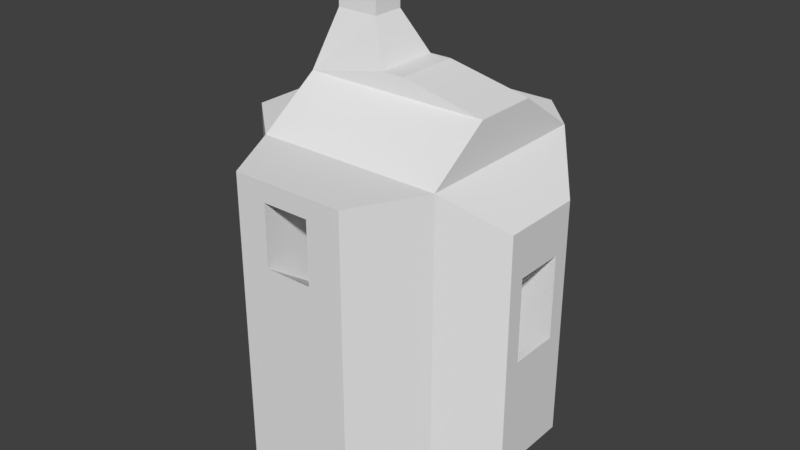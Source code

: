# Source: Dwarf_House.blend  (saved by Blender 2.78.0; exported with 4.5.12 LTS)
import bpy
from mathutils import Matrix  # noqa: F401  (used for matrix-valued properties, if any)

bpy.ops.wm.read_factory_settings(use_empty=True)
scene = bpy.context.scene
scene.name = 'Scene'

# ---- collections
col_collection_1 = bpy.data.collections.new('Collection 1'); scene.collection.children.link(col_collection_1)

# ---- world
world_world = bpy.data.worlds.new('World'); scene.world = world_world
world_world.color = (0.05088, 0.05088, 0.05088)
world_world.use_sun_shadow = False
world_world.sun_shadow_jitter_overblur = 0.0
world_world.cycles.sampling_method = 'MANUAL'

# ---- meshes
me_dwarf_wall = bpy.data.meshes.new('Dwarf Wall')
me_dwarf_wall.from_pydata([], [], [])
me_dwarf_wall.use_remesh_preserve_volume = False
me_dwarf_wall.use_remesh_preserve_attributes = False
me_dwarf_wall.use_mirror_vertex_groups = False
me_dwarf_wall.update()
me_plane = bpy.data.meshes.new('Plane')
me_plane.from_pydata([(0.1005, -0.08826, -0.03374), (-0.1479, -0.08826, -0.03374), (0.1005, 0.05397, -0.03374), (-0.1479, 0.05397, -0.03374), (0.1005, -0.08826, 0.1085), (-0.1479, -0.08826, 0.1085), (0.1005, 0.05397, 0.1085), (-0.1479, 0.05397, 0.1085), (-0.1149, 0.0151, 0.1399), (0.06752, 0.0151, 0.1399), (0.06752, -0.04938, 0.1399), (-0.1149, -0.04938, 0.1399), (-0.07903, 0.002426, 0.1399), (-0.01529, 0.002426, 0.1399), (-0.01529, -0.03671, 0.1399), (-0.07903, -0.03671, 0.1399), (-0.03971, 0.002426, 0.1066), (0.07099, 0.002426, 0.1066), (0.07099, -0.03671, 0.1066), (-0.03971, -0.03671, 0.1066), (-0.1802, -0.0417, -0.03374), (-0.1802, 0.00741, -0.03374), (-0.1802, 0.00741, 0.1085), (-0.1802, -0.0417, 0.1085), (-0.1932, -0.0417, 0.02889), (-0.1932, 0.00741, 0.02889), (-0.1932, 0.00741, 0.04586), (-0.1932, -0.0417, 0.04586), (-0.1479, 0.08757, -0.001561), (0.1005, 0.08757, -0.001561), (0.1005, 0.08757, 0.07632), (-0.1479, 0.08757, 0.07632), (-0.1349, 0.08757, 0.04886), (-0.09581, 0.08757, 0.04886), (-0.09581, 0.08757, 0.06111), (-0.1349, 0.08757, 0.06111), (-0.1101, 0.06416, 0.04886), (-0.07105, 0.06416, 0.04886), (-0.07105, 0.06416, 0.06111), (-0.1101, 0.06416, 0.06111), (0.1005, 0.01466, -0.07836), (0.1005, -0.04895, -0.07836), (-0.1479, -0.04895, -0.07836), (-0.1479, 0.01466, -0.07836), (-0.01845, -0.002148, -0.07836), (-0.01845, -0.03214, -0.07836), (-0.1356, -0.03214, -0.07836), (-0.1356, -0.002148, -0.07836), (0.0303, -0.002148, -0.03281), (0.0303, -0.03214, -0.03281), (-0.08682, -0.03214, -0.03281), (-0.08682, -0.002148, -0.03281), (0.1005, -0.1409, -0.005294), (-0.1479, -0.1409, -0.005294), (-0.1479, -0.1409, 0.08005), (0.1005, -0.1409, 0.08005), (-0.08757, -0.1409, 0.01834), (-0.1336, -0.1409, 0.01834), (-0.1336, -0.1409, 0.05362), (-0.08757, -0.1409, 0.05362), (-0.04074, -0.07351, 0.01834), (-0.08679, -0.07351, 0.01834), (-0.08679, -0.07351, 0.05362), (-0.04074, -0.07351, 0.05362), (-0.2241, -0.02945, -0.01934), (-0.2241, -0.004833, -0.01934), (-0.2238, -0.02945, 0.01273), (-0.2238, -0.004833, 0.01273), (-0.2556, -0.02945, -0.01897), (-0.2556, -0.004833, -0.01897), (-0.2552, -0.02945, 0.0131), (-0.2552, -0.004833, 0.0131), (-0.2555, -0.02324, -0.01089), (-0.2555, -0.01104, -0.01089), (-0.2553, -0.02324, 0.005009), (-0.2553, -0.01104, 0.005009), (-0.1962, -0.02324, -0.01158), (-0.1962, -0.01104, -0.01158), (-0.196, -0.02324, 0.004319), (-0.196, -0.01104, 0.004319)], [], [(3, 2, 40, 43), (7, 6, 30, 31), (4, 6, 9, 10), (1, 0, 52, 53), (2, 6, 4, 0), (3, 1, 20, 21), (8, 11, 15, 12), (7, 5, 11, 8), (6, 7, 8, 9), (5, 4, 10, 11), (15, 14, 18, 19), (9, 8, 12, 13), (11, 10, 14, 15), (10, 9, 13, 14), (17, 16, 19, 18), (14, 13, 17, 18), (12, 15, 19, 16), (13, 12, 16, 17), (23, 22, 26, 27), (1, 5, 23, 20), (7, 3, 21, 22), (5, 7, 22, 23), (26, 25, 24, 27), (20, 24, 66, 64), (20, 23, 27, 24), (22, 21, 25, 26), (28, 31, 35, 32), (6, 2, 29, 30), (3, 7, 31, 28), (2, 3, 28, 29), (35, 34, 38, 39), (29, 28, 32, 33), (31, 30, 34, 35), (30, 29, 33, 34), (37, 36, 39, 38), (34, 33, 37, 38), (32, 35, 39, 36), (33, 32, 36, 37), (42, 43, 47, 46), (0, 1, 42, 41), (1, 3, 43, 42), (2, 0, 41, 40), (44, 45, 49, 48), (40, 41, 45, 44), (43, 40, 44, 47), (41, 42, 46, 45), (49, 50, 51, 48), (47, 44, 48, 51), (45, 46, 50, 49), (46, 47, 51, 50), (52, 55, 59, 56), (0, 4, 55, 52), (5, 1, 53, 54), (4, 5, 54, 55), (58, 57, 61, 62), (53, 52, 56, 57), (54, 53, 57, 58), (55, 54, 58, 59), (63, 62, 61, 60), (59, 58, 62, 63), (56, 59, 63, 60), (57, 56, 60, 61), (67, 65, 69, 71), (24, 25, 67, 66), (25, 21, 65, 67), (21, 20, 64, 65), (68, 70, 74, 72), (66, 67, 71, 70), (64, 66, 70, 68), (65, 64, 68, 69), (73, 72, 76, 77), (69, 68, 72, 73), (71, 69, 73, 75), (70, 71, 75, 74), (77, 76, 78, 79), (75, 73, 77, 79), (74, 75, 79, 78), (72, 74, 78, 76)])
_uv = me_plane.uv_layers.new(name='UVMap')
_uv.uv.foreach_set('vector', [0.07505, -1.924, 0.07505, 0.1779, -0.2955, 0.1779, -0.2955, -1.924, 1.256, -1.924, 1.256, 0.1779, 0.9889, 0.1779, 0.9889, -1.924, -0.7449, 0.4512, -1.924, 0.4512, -1.616, 0.1718, -1.081, 0.1718, 2.232, 0.1859, 2.232, 2.287, 1.784, 2.279, 1.784, 0.1779, 0.8856, 1.827, -0.2955, 1.827, -0.2955, 0.6237, 0.8856, 0.6237, -0.7331, 1.655, -0.7331, 2.857, -1.001, 2.463, -1.001, 2.048, -1.616, -1.372, -1.081, -1.372, -1.186, -1.068, -1.511, -1.068, -1.924, -1.651, -0.7449, -1.651, -1.081, -1.372, -1.616, -1.372, -1.924, 0.4512, -1.924, -1.651, -1.616, -1.372, -1.616, 0.1718, -0.7449, -1.651, -0.7449, 0.4512, -1.081, 0.1718, -1.081, -1.372, -1.277, 2.924, -1.277, 2.385, -1.001, 1.655, -1.001, 2.592, -1.616, 0.1718, -1.616, -1.372, -1.511, -1.068, -1.511, -0.529, -1.081, -1.372, -1.081, 0.1718, -1.186, -0.529, -1.186, -1.068, -1.081, 0.1718, -1.616, 0.1718, -1.511, -0.529, -1.186, -0.529, 0.8059, 0.7088, 0.8059, 0.7051, 0.8115, 0.7051, 0.8115, 0.7088, -0.2955, 2.112, 0.02908, 2.117, 0.02908, 2.857, -0.2955, 2.852, -1.511, -1.068, -1.186, -1.068, -1.171, -0.7356, -1.496, -0.7356, -1.554, 2.194, -1.554, 1.655, -1.277, 1.987, -1.277, 2.924, 2.232, 1.581, 2.64, 1.581, 2.64, 2.111, 2.232, 2.111, -1.538, 0.4512, -1.538, 1.655, -1.924, 1.655, -1.924, 0.4512, -0.8212, 1.655, -0.8212, 0.4512, -0.4345, 0.4512, -0.4345, 1.655, -0.7449, -1.651, -1.924, -1.651, -1.538, -1.924, -1.131, -1.924, 2.64, 2.111, 2.64, 2.255, 2.232, 2.255, 2.232, 2.111, 0.3543, 0.472, -0.3507, 0.472, -0.2458, 0.07854, 0.09943, -0.0003362, 2.748, 1.581, 2.748, 2.785, 2.64, 2.255, 2.64, 2.111, -0.3261, 0.4512, -0.3261, 1.655, -0.4345, 1.125, -0.4345, 0.9812, 0.3422, -1.924, 0.9889, -1.924, 0.8627, -1.814, 0.7609, -1.814, -0.2955, 1.827, 0.8856, 1.827, 0.6184, 2.112, -0.02828, 2.112, -0.8212, 0.4512, -0.8212, 1.655, -1.1, 1.382, -1.1, 0.7235, 0.07505, 0.1779, 0.07505, -1.924, 0.3422, -1.924, 0.3422, 0.1779, 2.335, 0.01953, 2.335, -0.311, 2.529, -0.5207, 2.529, -0.1902, 0.3422, 0.1779, 0.3422, -1.924, 0.7609, -1.814, 0.7609, -1.484, 0.9889, -1.924, 0.9889, 0.1779, 0.8627, -1.484, 0.8627, -1.814, 0.9889, 0.1779, 0.3422, 0.1779, 0.7609, -1.484, 0.8627, -1.484, 0.8072, 0.7079, 0.8072, 0.7066, 0.809, 0.7066, 0.809, 0.7079, -0.3175, 1.864, -0.4192, 1.864, -0.4192, 1.655, -0.3175, 1.655, 0.7609, -1.814, 0.8627, -1.814, 0.8627, -1.605, 0.7609, -1.605, 2.529, -0.1899, 2.529, -0.5207, 2.724, -0.3112, 2.724, 0.01955, 1.784, 2.279, 1.256, 2.28, 1.396, 2.175, 1.644, 2.175, 1.965, 0.1779, 1.965, -1.924, 2.335, -1.924, 2.335, 0.1779, -1.554, 1.655, -1.554, 2.858, -1.924, 2.526, -1.924, 1.987, 0.8856, 1.827, 0.8856, 0.6237, 1.256, 0.9563, 1.256, 1.495, 0.908, 2.124, 1.156, 2.112, 1.156, 2.525, 0.908, 2.537, 1.256, 0.1788, 1.784, 0.1779, 1.644, 1.184, 1.396, 1.185, 1.256, 2.28, 1.256, 0.1788, 1.396, 1.185, 1.396, 2.175, 1.784, 0.1779, 1.784, 2.279, 1.644, 2.175, 1.644, 1.184, 0.8105, 0.7051, 0.8105, 0.709, 0.8062, 0.709, 0.8062, 0.7051, 2.335, -0.5207, 2.335, -1.512, 2.714, -1.924, 2.714, -0.9332, 2.61, 0.5904, 2.61, 1.581, 2.232, 1.169, 2.232, 0.1779, 1.644, 2.175, 1.396, 2.175, 1.414, 1.777, 1.663, 1.777, 1.965, 0.1779, 1.256, 0.1779, 1.476, -1.414, 1.769, -1.414, 0.8856, 0.6237, -0.2955, 0.6237, -0.05928, 0.1779, 0.6494, 0.1779, -1.538, 1.655, -1.538, 0.4512, -1.1, 0.6919, -1.1, 1.414, -0.7449, 0.4512, -0.7449, -1.651, -0.2955, -1.651, -0.2955, 0.4512, 0.3221, 2.682, 0.02908, 2.682, 0.02908, 2.112, 0.3221, 2.112, 1.965, -1.924, 1.965, 0.1779, 1.769, -1.414, 1.769, -1.804, 1.256, -1.924, 1.965, -1.924, 1.769, -1.804, 1.476, -1.804, 1.256, 0.1779, 1.256, -1.924, 1.476, -1.804, 1.476, -1.414, 0.8062, 0.7077, 0.8062, 0.7062, 0.8112, 0.7062, 0.8112, 0.7077, 2.924, 0.8713, 2.61, 1.093, 2.61, 0.3997, 2.924, 0.1779, 0.615, 2.682, 0.3221, 2.682, 0.3221, 2.112, 0.615, 2.112, -0.4192, 2.571, -0.7331, 2.349, -0.7331, 1.655, -0.4192, 1.877, 0.9543, 0.07854, 0.6091, -0.0003362, 0.6835, -0.3507, 1.029, -0.2719, 0.1904, 0.472, 0.7315, 0.472, 0.5966, 0.8464, 0.3253, 0.8464, 1.059, 0.472, 0.3543, 0.472, 0.6091, -0.0003362, 0.9543, 0.07854, 0.1904, 1.351, -0.3507, 1.351, -0.2158, 0.831, 0.05547, 0.831, 1.059, 0.01736, 1.059, -0.3507, 1.128, -0.2579, 1.128, -0.07548, 0.3253, 0.8464, 0.5966, 0.8464, 0.5966, 1.202, 0.3253, 1.202, 0.09943, -0.0003362, -0.2458, 0.07854, -0.3202, -0.2719, 0.02504, -0.3507, 0.05547, 0.831, -0.2158, 0.831, -0.2158, 0.472, 0.05547, 0.472, 1.351, 1.143, 1.216, 1.143, 1.216, 0.472, 1.351, 0.472, 1.331, 0.01736, 1.059, 0.01736, 1.128, -0.07548, 1.262, -0.07548, 1.331, -0.3507, 1.331, 0.01736, 1.262, -0.07548, 1.262, -0.2579, 1.059, -0.3507, 1.331, -0.3507, 1.262, -0.2579, 1.128, -0.2579, 1.194, 0.1998, 1.059, 0.1998, 1.059, 0.01736, 1.194, 0.01736, 0.7315, 0.472, 0.9067, 0.4723, 0.9067, 1.149, 0.7315, 1.148, 1.082, 0.472, 1.216, 0.472, 1.216, 1.149, 1.082, 1.149, 0.9067, 0.4723, 1.082, 0.472, 1.082, 1.148, 0.9067, 1.149])
me_plane.use_remesh_preserve_volume = False
me_plane.use_remesh_preserve_attributes = False
me_plane.use_mirror_vertex_groups = False
me_plane.update()

# ---- objects
ob_dwarf_wall = bpy.data.objects.new('Dwarf Wall', me_dwarf_wall)
ob_plane = bpy.data.objects.new('Plane', me_plane)

# ---- transforms, parenting, visibility, modifiers, constraints
ob_dwarf_wall.location = (0.0, 0.0, 0.0)
ob_dwarf_wall.rotation_euler = (1.571, -0.0, 0.0)
ob_dwarf_wall.lineart.crease_threshold = 0.0
ob_plane.location = (0.0, 0.0, 0.0)
ob_plane.rotation_euler = (-0.0, 1.571, 0.0)
ob_plane.lineart.crease_threshold = 0.0

# ---- collection membership
col_collection_1.objects.link(ob_dwarf_wall)
col_collection_1.objects.link(ob_plane)

# ---- scene / render settings (as saved in the file)
scene.frame_start = 1; scene.frame_end = 250; scene.frame_set(1)
scene.render.engine = 'BLENDER_EEVEE_NEXT'
scene.render.resolution_percentage = 50
scene.render.dither_intensity = 0.0
scene.cycles.use_denoising = False
scene.cycles.samples = 128
scene.cycles.sampling_pattern = 'TABULATED_SOBOL'
scene.cycles.light_sampling_threshold = 0.0
scene.cycles.use_adaptive_sampling = False
scene.cycles.use_light_tree = False
scene.cycles.blur_glossy = 0.0
scene.cycles.sample_clamp_indirect = 0.0
scene.view_settings.view_transform = 'Standard'
bpy.context.view_layer.update()

# ---- added for rendering (the .blend has no active camera and no usable light): camera, sun
cam_auto = bpy.data.cameras.new('AutoCamera')
cam_auto.lens = 50.0
cam_auto.sensor_width = 36.0
cam_auto.clip_end = 1000.0
ob_auto_camera = bpy.data.objects.new('AutoCamera', cam_auto)
scene.collection.objects.link(ob_auto_camera)
ob_auto_camera.location = (0.471256, -0.555269, 0.42991)
ob_auto_camera.rotation_euler = (1.09748, -7.21219e-08, 0.694738)
scene.camera = ob_auto_camera
light_auto_sun = bpy.data.lights.new('AutoSun', 'SUN')
light_auto_sun.energy = 3.0
light_auto_sun.angle = 0.0523599
ob_auto_sun = bpy.data.objects.new('AutoSun', light_auto_sun)
scene.collection.objects.link(ob_auto_sun)
ob_auto_sun.rotation_euler = (0.872665, 0.174533, 0.523599)
bpy.context.view_layer.update()
